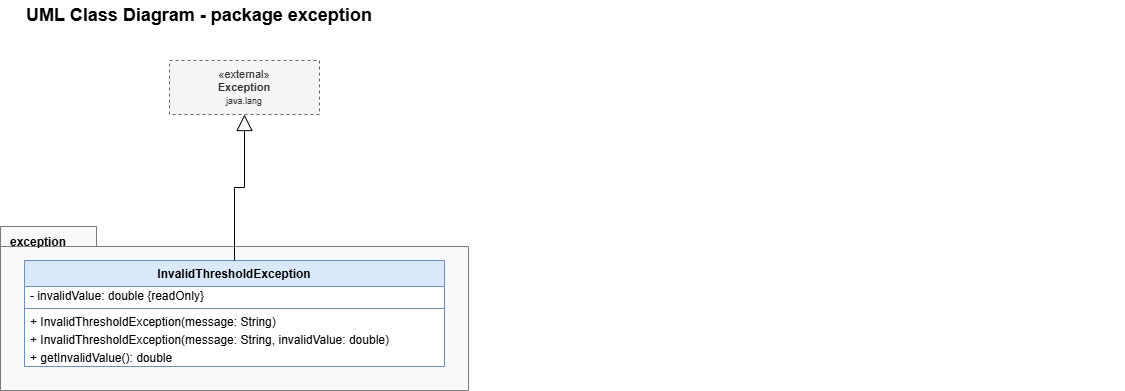

The diagram above was exported from draw.io. Its source (the exported page's mxGraphModel, read from the mxfile embedded in the PNG):
<mxGraphModel dx="1269" dy="626" grid="1" gridSize="10" guides="1" tooltips="1" connect="1" arrows="1" fold="1" page="1" pageScale="1" pageWidth="2400" pageHeight="1600" math="0" shadow="0">
  <root>
    <mxCell id="0" />
    <mxCell id="1" parent="0" />
    <mxCell id="pkg_exception" parent="1" style="shape=folder;fontStyle=1;tabWidth=96;tabHeight=20;tabPosition=left;html=1;whiteSpace=wrap;verticalAlign=top;align=left;spacingLeft=8;spacingTop=2;fillColor=#f8f9fa;strokeColor=#7a7a7a;container=1;collapsible=0;recursiveResize=0;dashed=0;" value="exception" vertex="1">
      <mxGeometry height="164" width="468" x="36" y="226" as="geometry" />
    </mxCell>
    <mxCell id="k_InvalidThresholdException" parent="pkg_exception" style="swimlane;fontStyle=1;align=center;verticalAlign=top;childLayout=stackLayout;horizontal=1;startSize=26;horizontalStack=0;resizeParent=1;resizeParentMax=0;resizeLast=0;collapsible=0;marginBottom=0;whiteSpace=wrap;html=1;fillColor=#dae8fc;strokeColor=#6c8ebf;swimlaneFillColor=#ffffff;" value="InvalidThresholdException" vertex="1">
      <mxGeometry height="106" width="420" x="24" y="34" as="geometry" />
    </mxCell>
    <mxCell id="c2" parent="k_InvalidThresholdException" style="text;strokeColor=none;fillColor=none;align=left;verticalAlign=middle;spacingLeft=4;spacingRight=4;overflow=hidden;rotatable=0;points=[[0,0.5],[1,0.5]];portConstraint=eastwest;whiteSpace=nowrap;html=0;" value="- invalidValue: double {readOnly}" vertex="1">
      <mxGeometry height="18" width="420" y="26" as="geometry" />
    </mxCell>
    <mxCell id="c3" parent="k_InvalidThresholdException" style="line;strokeWidth=1;fillColor=none;align=left;verticalAlign=middle;spacingTop=-1;spacingLeft=3;spacingRight=3;rotatable=0;labelPosition=right;points=[];portConstraint=eastwest;strokeColor=inherit;" value="" vertex="1">
      <mxGeometry height="8" width="420" y="44" as="geometry" />
    </mxCell>
    <mxCell id="c4" parent="k_InvalidThresholdException" style="text;strokeColor=none;fillColor=none;align=left;verticalAlign=middle;spacingLeft=4;spacingRight=4;overflow=hidden;rotatable=0;points=[[0,0.5],[1,0.5]];portConstraint=eastwest;whiteSpace=nowrap;html=0;" value="+ InvalidThresholdException(message: String)" vertex="1">
      <mxGeometry height="18" width="420" y="52" as="geometry" />
    </mxCell>
    <mxCell id="c5" parent="k_InvalidThresholdException" style="text;strokeColor=none;fillColor=none;align=left;verticalAlign=middle;spacingLeft=4;spacingRight=4;overflow=hidden;rotatable=0;points=[[0,0.5],[1,0.5]];portConstraint=eastwest;whiteSpace=nowrap;html=0;" value="+ InvalidThresholdException(message: String, invalidValue: double)" vertex="1">
      <mxGeometry height="18" width="420" y="70" as="geometry" />
    </mxCell>
    <mxCell id="c6" parent="k_InvalidThresholdException" style="text;strokeColor=none;fillColor=none;align=left;verticalAlign=middle;spacingLeft=4;spacingRight=4;overflow=hidden;rotatable=0;points=[[0,0.5],[1,0.5]];portConstraint=eastwest;whiteSpace=nowrap;html=0;" value="+ getInvalidValue(): double" vertex="1">
      <mxGeometry height="18" width="420" y="88" as="geometry" />
    </mxCell>
    <mxCell id="k_Exception" parent="1" style="html=1;whiteSpace=wrap;align=center;verticalAlign=middle;fillColor=#f5f5f5;strokeColor=#666666;fontColor=#333333;dashed=1;fontSize=11;" value="«external»&lt;br&gt;&lt;b&gt;Exception&lt;/b&gt;&lt;br&gt;&lt;font style=&quot;font-size:9px&quot;&gt;java.lang&lt;/font&gt;" vertex="1">
      <mxGeometry height="54" width="150" x="205" y="60" as="geometry" />
    </mxCell>
    <mxCell id="e0" edge="1" parent="1" source="k_InvalidThresholdException" style="html=1;edgeStyle=orthogonalEdgeStyle;rounded=0;jumpStyle=arc;fontSize=11;labelBackgroundColor=#ffffff;endArrow=block;endSize=14;endFill=0;exitX=0.500;exitY=0.000;exitDx=0;exitDy=0;entryX=0.500;entryY=1.000;entryDx=0;entryDy=0;" target="k_Exception" value="">
      <mxGeometry relative="1" as="geometry" />
    </mxCell>
    <mxCell id="c7" parent="1" style="text;html=1;align=left;verticalAlign=middle;fontSize=18;fontStyle=1;" value="UML Class Diagram - package exception" vertex="1">
      <mxGeometry height="30" width="1100" x="60" as="geometry" />
    </mxCell>
  </root>
</mxGraphModel>